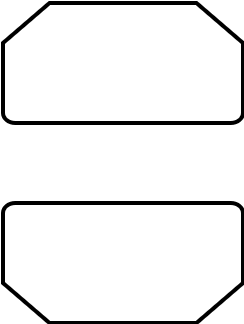

The diagram above was exported from draw.io. Its source (the exported page's mxGraphModel, read from the mxfile embedded in the PNG):
<mxGraphModel dx="712" dy="827" grid="1" gridSize="10" guides="1" tooltips="1" connect="1" arrows="1" fold="1" page="1" pageScale="1" pageWidth="827" pageHeight="1169" math="0" shadow="0">
  <root>
    <mxCell id="0" />
    <mxCell id="1" parent="0" />
    <mxCell id="2" value="" style="strokeWidth=2;html=1;shape=mxgraph.flowchart.loop_limit;whiteSpace=wrap;rotation=-180;" vertex="1" parent="1">
      <mxGeometry x="80" y="1040" width="120" height="60" as="geometry" />
    </mxCell>
    <mxCell id="3" value="" style="strokeWidth=2;html=1;shape=mxgraph.flowchart.loop_limit;whiteSpace=wrap;rotation=0;" vertex="1" parent="1">
      <mxGeometry x="80" y="940" width="120" height="60" as="geometry" />
    </mxCell>
  </root>
</mxGraphModel>